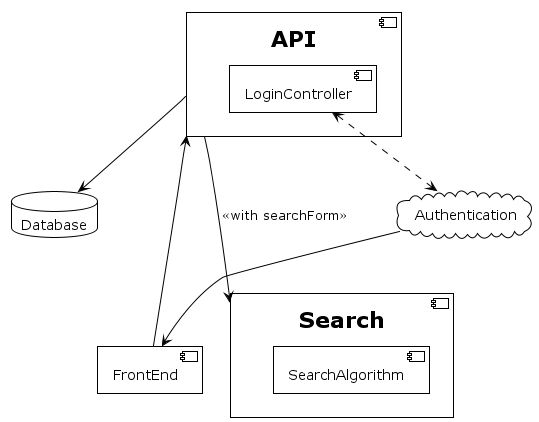

The diagram above was rendered by PlantUML. Its source (embedded in the PNG):
@startuml
!theme plain

database "Database" as DB
component API {
    component LoginController
}
component Search {
    component SearchAlgorithm
}
cloud Authentication
component FrontEnd

FrontEnd -u-> API
API -d--> Search : <<with searchForm>>

LoginController <..> Authentication
Authentication --> FrontEnd

API -d-> DB



@enduml